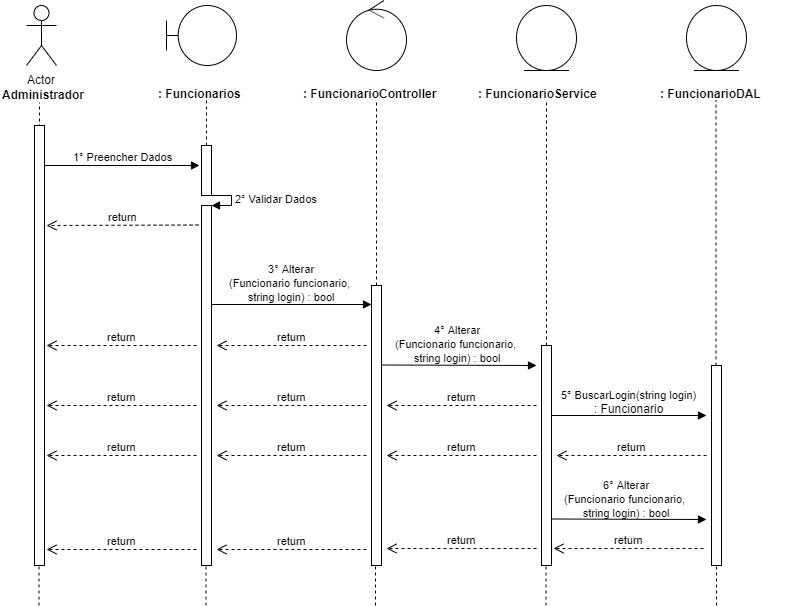

The diagram above was exported from draw.io. Its source (the exported page's mxGraphModel, read from the mxfile embedded in the PNG):
<mxGraphModel dx="984" dy="349" grid="1" gridSize="10" guides="1" tooltips="1" connect="1" arrows="1" fold="1" page="1" pageScale="1" pageWidth="827" pageHeight="1169" math="0" shadow="0">
  <root>
    <mxCell id="0" />
    <mxCell id="1" parent="0" />
    <mxCell id="0rl8sCd2smoYntP0GRUY-1" value="Actor" style="shape=umlActor;verticalLabelPosition=bottom;labelBackgroundColor=#ffffff;verticalAlign=top;html=1;" parent="1" vertex="1">
      <mxGeometry x="120" y="40" width="30" height="60" as="geometry" />
    </mxCell>
    <mxCell id="0rl8sCd2smoYntP0GRUY-3" value="&lt;b&gt;Administrador&lt;/b&gt;" style="text;html=1;resizable=0;points=[];autosize=1;align=left;verticalAlign=top;spacingTop=-4;" parent="1" vertex="1">
      <mxGeometry x="94" y="120" width="100" height="20" as="geometry" />
    </mxCell>
    <mxCell id="0rl8sCd2smoYntP0GRUY-4" value="" style="endArrow=none;dashed=1;html=1;entryX=0.511;entryY=1.25;entryDx=0;entryDy=0;entryPerimeter=0;" parent="1" edge="1">
      <mxGeometry width="50" height="50" relative="1" as="geometry">
        <mxPoint x="133" y="480" as="sourcePoint" />
        <mxPoint x="132.99" y="137" as="targetPoint" />
      </mxGeometry>
    </mxCell>
    <mxCell id="0rl8sCd2smoYntP0GRUY-8" value="" style="shape=umlBoundary;whiteSpace=wrap;html=1;" parent="1" vertex="1">
      <mxGeometry x="260" y="40" width="70" height="60" as="geometry" />
    </mxCell>
    <mxCell id="0rl8sCd2smoYntP0GRUY-11" value="&lt;b&gt;: Funcionarios&lt;/b&gt;" style="text;html=1;" parent="1" vertex="1">
      <mxGeometry x="250" y="115" width="150" height="30" as="geometry" />
    </mxCell>
    <mxCell id="0rl8sCd2smoYntP0GRUY-12" value="" style="endArrow=none;dashed=1;html=1;entryX=0.511;entryY=1.25;entryDx=0;entryDy=0;entryPerimeter=0;" parent="1" source="0rl8sCd2smoYntP0GRUY-24" edge="1">
      <mxGeometry width="50" height="50" relative="1" as="geometry">
        <mxPoint x="300" y="480" as="sourcePoint" />
        <mxPoint x="299.99" y="135" as="targetPoint" />
      </mxGeometry>
    </mxCell>
    <mxCell id="0rl8sCd2smoYntP0GRUY-13" value="" style="ellipse;shape=umlControl;whiteSpace=wrap;html=1;" parent="1" vertex="1">
      <mxGeometry x="440" y="35" width="60" height="70" as="geometry" />
    </mxCell>
    <mxCell id="0rl8sCd2smoYntP0GRUY-14" value="&lt;b&gt;:&amp;nbsp;&lt;/b&gt;&lt;b&gt;Funcionario&lt;/b&gt;&lt;b&gt;Controller&lt;/b&gt;" style="text;html=1;" parent="1" vertex="1">
      <mxGeometry x="395" y="115" width="150" height="30" as="geometry" />
    </mxCell>
    <mxCell id="0rl8sCd2smoYntP0GRUY-15" value="" style="endArrow=none;dashed=1;html=1;entryX=0.511;entryY=1.25;entryDx=0;entryDy=0;entryPerimeter=0;" parent="1" source="0rl8sCd2smoYntP0GRUY-33" edge="1">
      <mxGeometry width="50" height="50" relative="1" as="geometry">
        <mxPoint x="470" y="480" as="sourcePoint" />
        <mxPoint x="469.99" y="135" as="targetPoint" />
      </mxGeometry>
    </mxCell>
    <mxCell id="0rl8sCd2smoYntP0GRUY-16" value="" style="ellipse;shape=umlEntity;whiteSpace=wrap;html=1;" parent="1" vertex="1">
      <mxGeometry x="610" y="40" width="60" height="65" as="geometry" />
    </mxCell>
    <mxCell id="0rl8sCd2smoYntP0GRUY-17" value="&lt;b&gt;:&amp;nbsp;&lt;/b&gt;&lt;b&gt;Funcionario&lt;/b&gt;&lt;b&gt;Service&lt;/b&gt;" style="text;html=1;" parent="1" vertex="1">
      <mxGeometry x="570" y="115" width="150" height="30" as="geometry" />
    </mxCell>
    <mxCell id="0rl8sCd2smoYntP0GRUY-18" value="" style="ellipse;shape=umlEntity;whiteSpace=wrap;html=1;" parent="1" vertex="1">
      <mxGeometry x="780" y="40" width="60" height="65" as="geometry" />
    </mxCell>
    <mxCell id="0rl8sCd2smoYntP0GRUY-19" value="&lt;b&gt;:&amp;nbsp;&lt;/b&gt;&lt;b&gt;Funcionario&lt;/b&gt;&lt;b&gt;DAL&lt;/b&gt;" style="text;html=1;" parent="1" vertex="1">
      <mxGeometry x="752" y="115" width="150" height="30" as="geometry" />
    </mxCell>
    <mxCell id="0rl8sCd2smoYntP0GRUY-20" value="" style="endArrow=none;dashed=1;html=1;entryX=0.511;entryY=1.25;entryDx=0;entryDy=0;entryPerimeter=0;" parent="1" source="0rl8sCd2smoYntP0GRUY-40" edge="1">
      <mxGeometry width="50" height="50" relative="1" as="geometry">
        <mxPoint x="640" y="479" as="sourcePoint" />
        <mxPoint x="639.99" y="134" as="targetPoint" />
      </mxGeometry>
    </mxCell>
    <mxCell id="0rl8sCd2smoYntP0GRUY-21" value="" style="endArrow=none;dashed=1;html=1;entryX=0.511;entryY=1.25;entryDx=0;entryDy=0;entryPerimeter=0;" parent="1" source="0rl8sCd2smoYntP0GRUY-45" edge="1">
      <mxGeometry width="50" height="50" relative="1" as="geometry">
        <mxPoint x="809.5" y="480" as="sourcePoint" />
        <mxPoint x="809.49" y="135" as="targetPoint" />
      </mxGeometry>
    </mxCell>
    <mxCell id="0rl8sCd2smoYntP0GRUY-22" value="1° Preencher Dados" style="html=1;verticalAlign=bottom;endArrow=block;" parent="1" source="0rl8sCd2smoYntP0GRUY-37" edge="1">
      <mxGeometry width="80" relative="1" as="geometry">
        <mxPoint x="133" y="200" as="sourcePoint" />
        <mxPoint x="293" y="200" as="targetPoint" />
        <mxPoint as="offset" />
      </mxGeometry>
    </mxCell>
    <mxCell id="0rl8sCd2smoYntP0GRUY-24" value="" style="html=1;points=[];perimeter=orthogonalPerimeter;" parent="1" vertex="1">
      <mxGeometry x="295" y="180" width="10" height="50" as="geometry" />
    </mxCell>
    <mxCell id="0rl8sCd2smoYntP0GRUY-25" value="" style="endArrow=none;dashed=1;html=1;entryX=0.511;entryY=1.25;entryDx=0;entryDy=0;entryPerimeter=0;" parent="1" source="0rl8sCd2smoYntP0GRUY-26" target="0rl8sCd2smoYntP0GRUY-24" edge="1">
      <mxGeometry width="50" height="50" relative="1" as="geometry">
        <mxPoint x="300" y="480" as="sourcePoint" />
        <mxPoint x="299.99" y="135" as="targetPoint" />
      </mxGeometry>
    </mxCell>
    <mxCell id="0rl8sCd2smoYntP0GRUY-27" value="2° Validar Dados" style="edgeStyle=orthogonalEdgeStyle;html=1;align=left;spacingLeft=2;endArrow=block;rounded=0;entryX=1;entryY=0;" parent="1" target="0rl8sCd2smoYntP0GRUY-26" edge="1">
      <mxGeometry relative="1" as="geometry">
        <mxPoint x="300" y="230" as="sourcePoint" />
        <Array as="points">
          <mxPoint x="325" y="230" />
        </Array>
      </mxGeometry>
    </mxCell>
    <mxCell id="0rl8sCd2smoYntP0GRUY-26" value="" style="html=1;points=[];perimeter=orthogonalPerimeter;" parent="1" vertex="1">
      <mxGeometry x="295" y="240" width="10" height="360" as="geometry" />
    </mxCell>
    <mxCell id="0rl8sCd2smoYntP0GRUY-29" value="return" style="html=1;verticalAlign=bottom;endArrow=open;dashed=1;endSize=8;" parent="1" edge="1">
      <mxGeometry relative="1" as="geometry">
        <mxPoint x="292" y="259.5" as="sourcePoint" />
        <mxPoint x="140" y="260" as="targetPoint" />
      </mxGeometry>
    </mxCell>
    <mxCell id="0rl8sCd2smoYntP0GRUY-30" value="" style="html=1;verticalAlign=bottom;endArrow=block;" parent="1" edge="1">
      <mxGeometry width="80" relative="1" as="geometry">
        <mxPoint x="305" y="339" as="sourcePoint" />
        <mxPoint x="465" y="339" as="targetPoint" />
      </mxGeometry>
    </mxCell>
    <mxCell id="0rl8sCd2smoYntP0GRUY-31" value="&lt;span style=&quot;font-size: 11px&quot;&gt;3° Alterar&lt;br&gt;(Funcionario funcionario, &lt;br&gt;string login) : bool&lt;/span&gt;" style="text;html=1;resizable=0;points=[];autosize=1;align=center;verticalAlign=top;spacingTop=-4;" parent="1" vertex="1">
      <mxGeometry x="313" y="294" width="140" height="50" as="geometry" />
    </mxCell>
    <mxCell id="0rl8sCd2smoYntP0GRUY-33" value="" style="html=1;points=[];perimeter=orthogonalPerimeter;" parent="1" vertex="1">
      <mxGeometry x="465" y="320" width="10" height="280" as="geometry" />
    </mxCell>
    <mxCell id="0rl8sCd2smoYntP0GRUY-35" value="return" style="html=1;verticalAlign=bottom;endArrow=open;dashed=1;endSize=8;" parent="1" edge="1">
      <mxGeometry relative="1" as="geometry">
        <mxPoint x="460" y="380" as="sourcePoint" />
        <mxPoint x="310" y="380" as="targetPoint" />
      </mxGeometry>
    </mxCell>
    <mxCell id="0rl8sCd2smoYntP0GRUY-36" value="return" style="html=1;verticalAlign=bottom;endArrow=open;dashed=1;endSize=8;" parent="1" edge="1">
      <mxGeometry relative="1" as="geometry">
        <mxPoint x="290" y="380" as="sourcePoint" />
        <mxPoint x="140" y="380" as="targetPoint" />
      </mxGeometry>
    </mxCell>
    <mxCell id="0rl8sCd2smoYntP0GRUY-37" value="" style="html=1;points=[];perimeter=orthogonalPerimeter;" parent="1" vertex="1">
      <mxGeometry x="128" y="160" width="10" height="440" as="geometry" />
    </mxCell>
    <mxCell id="0rl8sCd2smoYntP0GRUY-39" value="" style="html=1;verticalAlign=bottom;endArrow=block;" parent="1" edge="1">
      <mxGeometry width="80" relative="1" as="geometry">
        <mxPoint x="475" y="399.5" as="sourcePoint" />
        <mxPoint x="630" y="400" as="targetPoint" />
      </mxGeometry>
    </mxCell>
    <mxCell id="0rl8sCd2smoYntP0GRUY-40" value="" style="html=1;points=[];perimeter=orthogonalPerimeter;" parent="1" vertex="1">
      <mxGeometry x="635" y="380" width="10" height="220" as="geometry" />
    </mxCell>
    <mxCell id="0rl8sCd2smoYntP0GRUY-42" value="return" style="html=1;verticalAlign=bottom;endArrow=open;dashed=1;endSize=8;" parent="1" edge="1">
      <mxGeometry relative="1" as="geometry">
        <mxPoint x="630" y="440" as="sourcePoint" />
        <mxPoint x="480" y="440" as="targetPoint" />
      </mxGeometry>
    </mxCell>
    <mxCell id="0rl8sCd2smoYntP0GRUY-43" value="return" style="html=1;verticalAlign=bottom;endArrow=open;dashed=1;endSize=8;" parent="1" edge="1">
      <mxGeometry relative="1" as="geometry">
        <mxPoint x="460" y="440" as="sourcePoint" />
        <mxPoint x="310" y="440" as="targetPoint" />
      </mxGeometry>
    </mxCell>
    <mxCell id="0rl8sCd2smoYntP0GRUY-44" value="return" style="html=1;verticalAlign=bottom;endArrow=open;dashed=1;endSize=8;" parent="1" edge="1">
      <mxGeometry relative="1" as="geometry">
        <mxPoint x="290" y="440" as="sourcePoint" />
        <mxPoint x="140" y="440" as="targetPoint" />
      </mxGeometry>
    </mxCell>
    <mxCell id="0rl8sCd2smoYntP0GRUY-45" value="" style="html=1;points=[];perimeter=orthogonalPerimeter;" parent="1" vertex="1">
      <mxGeometry x="805" y="400" width="10" height="200" as="geometry" />
    </mxCell>
    <mxCell id="0rl8sCd2smoYntP0GRUY-49" value="" style="html=1;verticalAlign=bottom;endArrow=block;" parent="1" edge="1">
      <mxGeometry width="80" relative="1" as="geometry">
        <mxPoint x="645" y="450" as="sourcePoint" />
        <mxPoint x="800" y="450" as="targetPoint" />
      </mxGeometry>
    </mxCell>
    <mxCell id="0rl8sCd2smoYntP0GRUY-50" value="return" style="html=1;verticalAlign=bottom;endArrow=open;dashed=1;endSize=8;" parent="1" edge="1">
      <mxGeometry relative="1" as="geometry">
        <mxPoint x="800" y="490" as="sourcePoint" />
        <mxPoint x="650" y="490" as="targetPoint" />
      </mxGeometry>
    </mxCell>
    <mxCell id="0rl8sCd2smoYntP0GRUY-51" value="return" style="html=1;verticalAlign=bottom;endArrow=open;dashed=1;endSize=8;" parent="1" edge="1">
      <mxGeometry relative="1" as="geometry">
        <mxPoint x="630" y="490" as="sourcePoint" />
        <mxPoint x="480" y="490" as="targetPoint" />
      </mxGeometry>
    </mxCell>
    <mxCell id="0rl8sCd2smoYntP0GRUY-52" value="return" style="html=1;verticalAlign=bottom;endArrow=open;dashed=1;endSize=8;" parent="1" edge="1">
      <mxGeometry relative="1" as="geometry">
        <mxPoint x="460" y="490" as="sourcePoint" />
        <mxPoint x="310" y="490" as="targetPoint" />
      </mxGeometry>
    </mxCell>
    <mxCell id="0rl8sCd2smoYntP0GRUY-53" value="return" style="html=1;verticalAlign=bottom;endArrow=open;dashed=1;endSize=8;" parent="1" edge="1">
      <mxGeometry relative="1" as="geometry">
        <mxPoint x="290" y="490" as="sourcePoint" />
        <mxPoint x="140" y="490" as="targetPoint" />
      </mxGeometry>
    </mxCell>
    <mxCell id="0rl8sCd2smoYntP0GRUY-55" value="" style="html=1;verticalAlign=bottom;endArrow=block;" parent="1" edge="1">
      <mxGeometry width="80" relative="1" as="geometry">
        <mxPoint x="645" y="553.5" as="sourcePoint" />
        <mxPoint x="800" y="554" as="targetPoint" />
      </mxGeometry>
    </mxCell>
    <mxCell id="0rl8sCd2smoYntP0GRUY-56" value="return" style="html=1;verticalAlign=bottom;endArrow=open;dashed=1;endSize=8;" parent="1" edge="1">
      <mxGeometry relative="1" as="geometry">
        <mxPoint x="797" y="583" as="sourcePoint" />
        <mxPoint x="647" y="583" as="targetPoint" />
      </mxGeometry>
    </mxCell>
    <mxCell id="0rl8sCd2smoYntP0GRUY-57" value="return" style="html=1;verticalAlign=bottom;endArrow=open;dashed=1;endSize=8;" parent="1" edge="1">
      <mxGeometry relative="1" as="geometry">
        <mxPoint x="630" y="583" as="sourcePoint" />
        <mxPoint x="480" y="583" as="targetPoint" />
      </mxGeometry>
    </mxCell>
    <mxCell id="0rl8sCd2smoYntP0GRUY-58" value="return" style="html=1;verticalAlign=bottom;endArrow=open;dashed=1;endSize=8;" parent="1" edge="1">
      <mxGeometry relative="1" as="geometry">
        <mxPoint x="460" y="584" as="sourcePoint" />
        <mxPoint x="310" y="584" as="targetPoint" />
      </mxGeometry>
    </mxCell>
    <mxCell id="0rl8sCd2smoYntP0GRUY-59" value="return" style="html=1;verticalAlign=bottom;endArrow=open;dashed=1;endSize=8;" parent="1" edge="1">
      <mxGeometry relative="1" as="geometry">
        <mxPoint x="290" y="584" as="sourcePoint" />
        <mxPoint x="140" y="584" as="targetPoint" />
      </mxGeometry>
    </mxCell>
    <mxCell id="0rl8sCd2smoYntP0GRUY-60" value="" style="endArrow=none;dashed=1;html=1;" parent="1" edge="1">
      <mxGeometry width="50" height="50" relative="1" as="geometry">
        <mxPoint x="132.5" y="640" as="sourcePoint" />
        <mxPoint x="132.5" y="600" as="targetPoint" />
      </mxGeometry>
    </mxCell>
    <mxCell id="0rl8sCd2smoYntP0GRUY-61" value="" style="endArrow=none;dashed=1;html=1;" parent="1" edge="1">
      <mxGeometry width="50" height="50" relative="1" as="geometry">
        <mxPoint x="299.5" y="640" as="sourcePoint" />
        <mxPoint x="299.5" y="600" as="targetPoint" />
      </mxGeometry>
    </mxCell>
    <mxCell id="0rl8sCd2smoYntP0GRUY-62" value="" style="endArrow=none;dashed=1;html=1;" parent="1" edge="1">
      <mxGeometry width="50" height="50" relative="1" as="geometry">
        <mxPoint x="469" y="640" as="sourcePoint" />
        <mxPoint x="469" y="600" as="targetPoint" />
      </mxGeometry>
    </mxCell>
    <mxCell id="0rl8sCd2smoYntP0GRUY-63" value="" style="endArrow=none;dashed=1;html=1;" parent="1" edge="1">
      <mxGeometry width="50" height="50" relative="1" as="geometry">
        <mxPoint x="639.5" y="640" as="sourcePoint" />
        <mxPoint x="639.5" y="600" as="targetPoint" />
      </mxGeometry>
    </mxCell>
    <mxCell id="0rl8sCd2smoYntP0GRUY-64" value="" style="endArrow=none;dashed=1;html=1;" parent="1" edge="1">
      <mxGeometry width="50" height="50" relative="1" as="geometry">
        <mxPoint x="810" y="640" as="sourcePoint" />
        <mxPoint x="810" y="600" as="targetPoint" />
      </mxGeometry>
    </mxCell>
    <mxCell id="TjRVzkxQD6MoFIfPdHV0-2" value="&lt;span style=&quot;font-size: 11px&quot;&gt;4°&amp;nbsp;&lt;/span&gt;&lt;span style=&quot;font-size: 11px&quot;&gt;Alterar&lt;/span&gt;&lt;br style=&quot;font-size: 11px&quot;&gt;&lt;span style=&quot;font-size: 11px&quot;&gt;(Funcionario funcionario,&amp;nbsp;&lt;/span&gt;&lt;br style=&quot;font-size: 11px&quot;&gt;&lt;span style=&quot;font-size: 11px&quot;&gt;string login) : bool&lt;/span&gt;" style="text;html=1;resizable=0;points=[];autosize=1;align=center;verticalAlign=top;spacingTop=-4;" parent="1" vertex="1">
      <mxGeometry x="481" y="355" width="140" height="50" as="geometry" />
    </mxCell>
    <mxCell id="TjRVzkxQD6MoFIfPdHV0-3" value="&lt;span style=&quot;font-size: 11px&quot;&gt;5° BuscarLogin(string login)&lt;br&gt;&lt;/span&gt;: Funcionario" style="text;html=1;resizable=0;points=[];autosize=1;align=center;verticalAlign=top;spacingTop=-4;" parent="1" vertex="1">
      <mxGeometry x="647" y="420" width="150" height="30" as="geometry" />
    </mxCell>
    <mxCell id="TjRVzkxQD6MoFIfPdHV0-4" value="&lt;span style=&quot;font-size: 11px&quot;&gt;6°&amp;nbsp;&lt;/span&gt;&lt;span style=&quot;font-size: 11px&quot;&gt;Alterar&lt;/span&gt;&lt;br style=&quot;font-size: 11px&quot;&gt;&lt;span style=&quot;font-size: 11px&quot;&gt;(Funcionario funcionario,&amp;nbsp;&lt;/span&gt;&lt;br style=&quot;font-size: 11px&quot;&gt;&lt;span style=&quot;font-size: 11px&quot;&gt;string login) : bool&lt;/span&gt;&lt;span style=&quot;font-size: 11px&quot;&gt;&lt;br&gt;&lt;/span&gt;" style="text;html=1;resizable=0;points=[];autosize=1;align=center;verticalAlign=top;spacingTop=-4;" parent="1" vertex="1">
      <mxGeometry x="650" y="510" width="140" height="50" as="geometry" />
    </mxCell>
  </root>
</mxGraphModel>